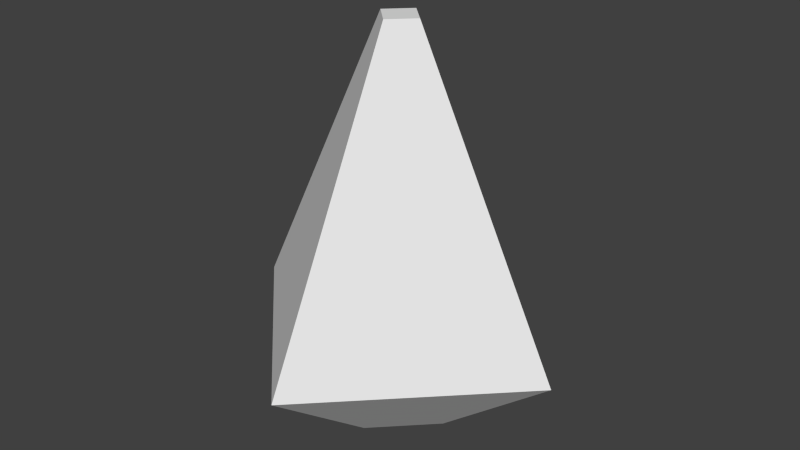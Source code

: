 # Source: FireGan.blend  (saved by Blender 2.72.0; exported with 4.5.12 LTS)
import bpy
from mathutils import Matrix  # noqa: F401  (used for matrix-valued properties, if any)

bpy.ops.wm.read_factory_settings(use_empty=True)
scene = bpy.context.scene
scene.name = 'Scene'

# ---- collections
col_collection_1 = bpy.data.collections.new('Collection 1'); scene.collection.children.link(col_collection_1)

# ---- world
world_world = bpy.data.worlds.new('World'); scene.world = world_world
world_world.color = (0.05088, 0.05088, 0.05088)
world_world.use_sun_shadow = False
world_world.sun_shadow_jitter_overblur = 0.0
world_world.cycles.sampling_method = 'MANUAL'
world_world.cycles.sample_map_resolution = 256

# ---- meshes
me_cube_001 = bpy.data.meshes.new('Cube.001')
me_cube_001.from_pydata([(5.96e-08, -0.9286, 0.6979), (-0.9286, -5.96e-08, 0.6979), (-5.96e-08, 0.9286, 0.6979), (0.9286, 5.96e-08, 0.6979), (2.98e-08, -0.3694, 3.097), (-0.3694, -2.98e-08, 3.097), (-2.98e-08, 0.3694, 3.097), (0.3694, 2.98e-08, 3.097), (2.384e-07, -2.936, 1.26), (-2.936, -2.384e-07, 1.26), (-2.384e-07, 2.936, 1.26), (2.936, 2.384e-07, 1.26)], [], [(8, 9, 1, 0), (9, 10, 2, 1), (10, 11, 3, 2), (11, 8, 0, 3), (0, 1, 2, 3), (7, 6, 5, 4), (4, 5, 9, 8), (5, 6, 10, 9), (6, 7, 11, 10), (7, 4, 8, 11)])
me_cube_001.use_remesh_preserve_volume = False
me_cube_001.use_remesh_preserve_attributes = False
me_cube_001.use_mirror_vertex_groups = False
me_cube_001.update()

# ---- objects
ob_cube = bpy.data.objects.new('Cube', me_cube_001)

# ---- transforms, parenting, visibility, modifiers, constraints
ob_cube.location = (0.0, 0.0, -0.004735)
ob_cube.scale = (0.04972, 0.04972, 0.1408)
ob_cube.lineart.crease_threshold = 0.0

# ---- collection membership
col_collection_1.objects.link(ob_cube)

# ---- scene / render settings (as saved in the file)
scene.frame_start = 1; scene.frame_end = 250; scene.frame_set(1)
scene.render.engine = 'BLENDER_EEVEE_NEXT'
scene.render.resolution_percentage = 50
scene.render.dither_intensity = 0.0
scene.cycles.use_denoising = False
scene.cycles.samples = 10
scene.cycles.sampling_pattern = 'TABULATED_SOBOL'
scene.cycles.light_sampling_threshold = 0.0
scene.cycles.use_adaptive_sampling = False
scene.cycles.use_light_tree = False
scene.cycles.blur_glossy = 0.0
scene.cycles.pixel_filter_type = 'GAUSSIAN'
scene.cycles.sample_clamp_indirect = 0.0
scene.view_settings.view_transform = 'Standard'
bpy.context.view_layer.update()

# ---- added for rendering (the .blend has no active camera and no usable light): camera, sun
cam_auto = bpy.data.cameras.new('AutoCamera')
cam_auto.lens = 50.0
cam_auto.sensor_width = 36.0
cam_auto.clip_end = 1000.0
ob_auto_camera = bpy.data.objects.new('AutoCamera', cam_auto)
scene.collection.objects.link(ob_auto_camera)
ob_auto_camera.location = (0.493622, -0.592346, 0.657371)
ob_auto_camera.rotation_euler = (1.09748, -7.21219e-08, 0.694738)
scene.camera = ob_auto_camera
light_auto_sun = bpy.data.lights.new('AutoSun', 'SUN')
light_auto_sun.energy = 3.0
light_auto_sun.angle = 0.0523599
ob_auto_sun = bpy.data.objects.new('AutoSun', light_auto_sun)
scene.collection.objects.link(ob_auto_sun)
ob_auto_sun.rotation_euler = (0.872665, 0.174533, 0.523599)
bpy.context.view_layer.update()
